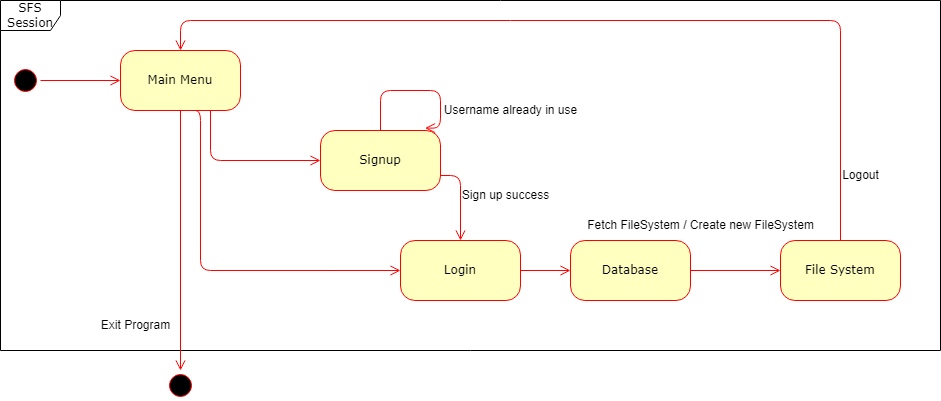

The diagram above was exported from draw.io. Its source (the exported page's mxGraphModel, read from the mxfile embedded in the PNG):
<mxGraphModel dx="1247" dy="696" grid="1" gridSize="10" guides="1" tooltips="1" connect="1" arrows="1" fold="1" page="1" pageScale="1" pageWidth="1100" pageHeight="850" background="#ffffff" math="0" shadow="0">
  <root>
    <mxCell id="0" />
    <mxCell id="1" parent="0" />
    <mxCell id="382b91b5511bd0f7-1" value="" style="ellipse;html=1;shape=startState;fillColor=#000000;strokeColor=#ff0000;rounded=1;shadow=0;comic=0;labelBackgroundColor=none;fontFamily=Verdana;fontSize=12;fontColor=#000000;align=center;direction=south;" parent="1" vertex="1">
      <mxGeometry x="130" y="135" width="30" height="30" as="geometry" />
    </mxCell>
    <mxCell id="382b91b5511bd0f7-6" value="Main Menu" style="rounded=1;whiteSpace=wrap;html=1;arcSize=24;fillColor=#ffffc0;strokeColor=#ff0000;shadow=0;comic=0;labelBackgroundColor=none;fontFamily=Verdana;fontSize=12;fontColor=#000000;align=center;" parent="1" vertex="1">
      <mxGeometry x="240" y="120" width="120" height="60" as="geometry" />
    </mxCell>
    <mxCell id="3cde6dad864a17aa-3" style="edgeStyle=orthogonalEdgeStyle;html=1;exitX=0.5;exitY=0;labelBackgroundColor=none;endArrow=open;endSize=8;strokeColor=#ff0000;fontFamily=Verdana;fontSize=12;align=left;exitDx=0;exitDy=0;entryX=0.871;entryY=-0.04;entryDx=0;entryDy=0;entryPerimeter=0;" parent="1" source="382b91b5511bd0f7-7" target="382b91b5511bd0f7-7" edge="1">
      <mxGeometry relative="1" as="geometry">
        <mxPoint x="560" y="180" as="targetPoint" />
        <Array as="points">
          <mxPoint x="500" y="160" />
          <mxPoint x="560" y="160" />
          <mxPoint x="560" y="198" />
        </Array>
      </mxGeometry>
    </mxCell>
    <mxCell id="382b91b5511bd0f7-7" value="Signup" style="rounded=1;whiteSpace=wrap;html=1;arcSize=24;fillColor=#ffffc0;strokeColor=#ff0000;shadow=0;comic=0;labelBackgroundColor=none;fontFamily=Verdana;fontSize=12;fontColor=#000000;align=center;" parent="1" vertex="1">
      <mxGeometry x="440" y="200" width="120" height="60" as="geometry" />
    </mxCell>
    <mxCell id="382b91b5511bd0f7-9" value="File System" style="rounded=1;whiteSpace=wrap;html=1;arcSize=24;fillColor=#ffffc0;strokeColor=#ff0000;shadow=0;comic=0;labelBackgroundColor=none;fontFamily=Verdana;fontSize=12;fontColor=#000000;align=center;" parent="1" vertex="1">
      <mxGeometry x="900" y="310" width="120" height="60" as="geometry" />
    </mxCell>
    <mxCell id="382b91b5511bd0f7-10" value="Login" style="rounded=1;whiteSpace=wrap;html=1;arcSize=24;fillColor=#ffffc0;strokeColor=#ff0000;shadow=0;comic=0;labelBackgroundColor=none;fontFamily=Verdana;fontSize=12;fontColor=#000000;align=center;" parent="1" vertex="1">
      <mxGeometry x="520" y="310" width="120" height="60" as="geometry" />
    </mxCell>
    <mxCell id="2a3bc250acf0617d-9" style="edgeStyle=orthogonalEdgeStyle;html=1;labelBackgroundColor=none;endArrow=open;endSize=8;strokeColor=#ff0000;fontFamily=Verdana;fontSize=12;align=left;" parent="1" source="382b91b5511bd0f7-1" target="382b91b5511bd0f7-6" edge="1">
      <mxGeometry relative="1" as="geometry" />
    </mxCell>
    <mxCell id="2a3bc250acf0617d-10" style="edgeStyle=orthogonalEdgeStyle;html=1;labelBackgroundColor=none;endArrow=open;endSize=8;strokeColor=#ff0000;fontFamily=Verdana;fontSize=12;align=left;entryX=0;entryY=0.5;" parent="1" source="382b91b5511bd0f7-6" target="382b91b5511bd0f7-7" edge="1">
      <mxGeometry relative="1" as="geometry">
        <Array as="points">
          <mxPoint x="330" y="230" />
        </Array>
      </mxGeometry>
    </mxCell>
    <mxCell id="2a3bc250acf0617d-13" style="edgeStyle=orthogonalEdgeStyle;html=1;entryX=0.5;entryY=0;labelBackgroundColor=none;endArrow=open;endSize=8;strokeColor=#ff0000;fontFamily=Verdana;fontSize=12;align=left;entryDx=0;entryDy=0;" parent="1" target="382b91b5511bd0f7-6" edge="1">
      <mxGeometry relative="1" as="geometry">
        <mxPoint x="960" y="310" as="sourcePoint" />
        <Array as="points">
          <mxPoint x="960" y="90" />
          <mxPoint x="300" y="90" />
        </Array>
      </mxGeometry>
    </mxCell>
    <mxCell id="2a3bc250acf0617d-14" style="edgeStyle=orthogonalEdgeStyle;html=1;exitX=1;exitY=0.75;entryX=0.5;entryY=0;labelBackgroundColor=none;endArrow=open;endSize=8;strokeColor=#ff0000;fontFamily=Verdana;fontSize=12;align=left;exitDx=0;exitDy=0;entryDx=0;entryDy=0;" parent="1" source="382b91b5511bd0f7-7" target="382b91b5511bd0f7-10" edge="1">
      <mxGeometry relative="1" as="geometry" />
    </mxCell>
    <mxCell id="2a3bc250acf0617d-15" style="edgeStyle=orthogonalEdgeStyle;html=1;exitX=1;exitY=0.5;labelBackgroundColor=none;endArrow=open;endSize=8;strokeColor=#ff0000;fontFamily=Verdana;fontSize=12;align=left;entryX=0;entryY=0.5;entryDx=0;entryDy=0;exitDx=0;exitDy=0;" parent="1" source="382b91b5511bd0f7-10" target="-SWYnkNLK2f0cHyuF4br-11" edge="1">
      <mxGeometry relative="1" as="geometry">
        <mxPoint x="710" y="325" as="targetPoint" />
      </mxGeometry>
    </mxCell>
    <mxCell id="2a3bc250acf0617d-8" value="SFS Session" style="shape=umlFrame;whiteSpace=wrap;html=1;rounded=1;shadow=0;comic=0;labelBackgroundColor=none;strokeWidth=1;fontFamily=Verdana;fontSize=12;align=center;" parent="1" vertex="1">
      <mxGeometry x="120" y="70" width="940" height="350" as="geometry" />
    </mxCell>
    <mxCell id="-SWYnkNLK2f0cHyuF4br-5" value="Username already in use" style="text;html=1;align=center;verticalAlign=middle;resizable=0;points=[];autosize=1;strokeColor=none;fillColor=none;" vertex="1" parent="1">
      <mxGeometry x="550" y="165" width="160" height="30" as="geometry" />
    </mxCell>
    <mxCell id="-SWYnkNLK2f0cHyuF4br-8" value="Sign up success" style="text;html=1;align=center;verticalAlign=middle;resizable=0;points=[];autosize=1;strokeColor=none;fillColor=none;" vertex="1" parent="1">
      <mxGeometry x="570" y="250" width="110" height="30" as="geometry" />
    </mxCell>
    <mxCell id="-SWYnkNLK2f0cHyuF4br-9" style="edgeStyle=orthogonalEdgeStyle;html=1;labelBackgroundColor=none;endArrow=open;endSize=8;strokeColor=#ff0000;fontFamily=Verdana;fontSize=12;align=left;entryX=0;entryY=0.5;entryDx=0;entryDy=0;" edge="1" parent="1" target="382b91b5511bd0f7-10">
      <mxGeometry relative="1" as="geometry">
        <Array as="points">
          <mxPoint x="320" y="180" />
          <mxPoint x="320" y="340" />
        </Array>
        <mxPoint x="310" y="180" as="sourcePoint" />
        <mxPoint x="420" y="230" as="targetPoint" />
      </mxGeometry>
    </mxCell>
    <mxCell id="-SWYnkNLK2f0cHyuF4br-10" value="Logout" style="text;html=1;align=center;verticalAlign=middle;resizable=0;points=[];autosize=1;strokeColor=none;fillColor=none;" vertex="1" parent="1">
      <mxGeometry x="950" y="230" width="60" height="30" as="geometry" />
    </mxCell>
    <mxCell id="-SWYnkNLK2f0cHyuF4br-11" value="Database" style="rounded=1;whiteSpace=wrap;html=1;arcSize=24;fillColor=#ffffc0;strokeColor=#ff0000;shadow=0;comic=0;labelBackgroundColor=none;fontFamily=Verdana;fontSize=12;fontColor=#000000;align=center;" vertex="1" parent="1">
      <mxGeometry x="690" y="310" width="120" height="60" as="geometry" />
    </mxCell>
    <mxCell id="-SWYnkNLK2f0cHyuF4br-12" style="edgeStyle=orthogonalEdgeStyle;html=1;exitX=1;exitY=0.5;labelBackgroundColor=none;endArrow=open;endSize=8;strokeColor=#ff0000;fontFamily=Verdana;fontSize=12;align=left;entryX=0;entryY=0.5;entryDx=0;entryDy=0;exitDx=0;exitDy=0;" edge="1" parent="1" source="-SWYnkNLK2f0cHyuF4br-11" target="382b91b5511bd0f7-9">
      <mxGeometry relative="1" as="geometry">
        <mxPoint x="650" y="350" as="sourcePoint" />
        <mxPoint x="700" y="350" as="targetPoint" />
      </mxGeometry>
    </mxCell>
    <mxCell id="-SWYnkNLK2f0cHyuF4br-16" value="Fetch FileSystem / Create new FileSystem" style="text;html=1;align=center;verticalAlign=middle;resizable=0;points=[];autosize=1;strokeColor=none;fillColor=none;" vertex="1" parent="1">
      <mxGeometry x="695" y="280" width="250" height="30" as="geometry" />
    </mxCell>
    <mxCell id="-SWYnkNLK2f0cHyuF4br-17" style="edgeStyle=orthogonalEdgeStyle;html=1;labelBackgroundColor=none;endArrow=open;endSize=8;strokeColor=#ff0000;fontFamily=Verdana;fontSize=12;align=left;exitX=0.5;exitY=1;exitDx=0;exitDy=0;" edge="1" parent="1" source="382b91b5511bd0f7-6">
      <mxGeometry relative="1" as="geometry">
        <mxPoint x="170" y="160" as="sourcePoint" />
        <mxPoint x="300" y="440" as="targetPoint" />
      </mxGeometry>
    </mxCell>
    <mxCell id="-SWYnkNLK2f0cHyuF4br-18" value="" style="ellipse;html=1;shape=startState;fillColor=#000000;strokeColor=#ff0000;rounded=1;shadow=0;comic=0;labelBackgroundColor=none;fontFamily=Verdana;fontSize=12;fontColor=#000000;align=center;direction=south;" vertex="1" parent="1">
      <mxGeometry x="285" y="440" width="30" height="30" as="geometry" />
    </mxCell>
    <mxCell id="-SWYnkNLK2f0cHyuF4br-19" value="Exit Program" style="text;html=1;align=center;verticalAlign=middle;resizable=0;points=[];autosize=1;strokeColor=none;fillColor=none;" vertex="1" parent="1">
      <mxGeometry x="210" y="380" width="90" height="30" as="geometry" />
    </mxCell>
  </root>
</mxGraphModel>